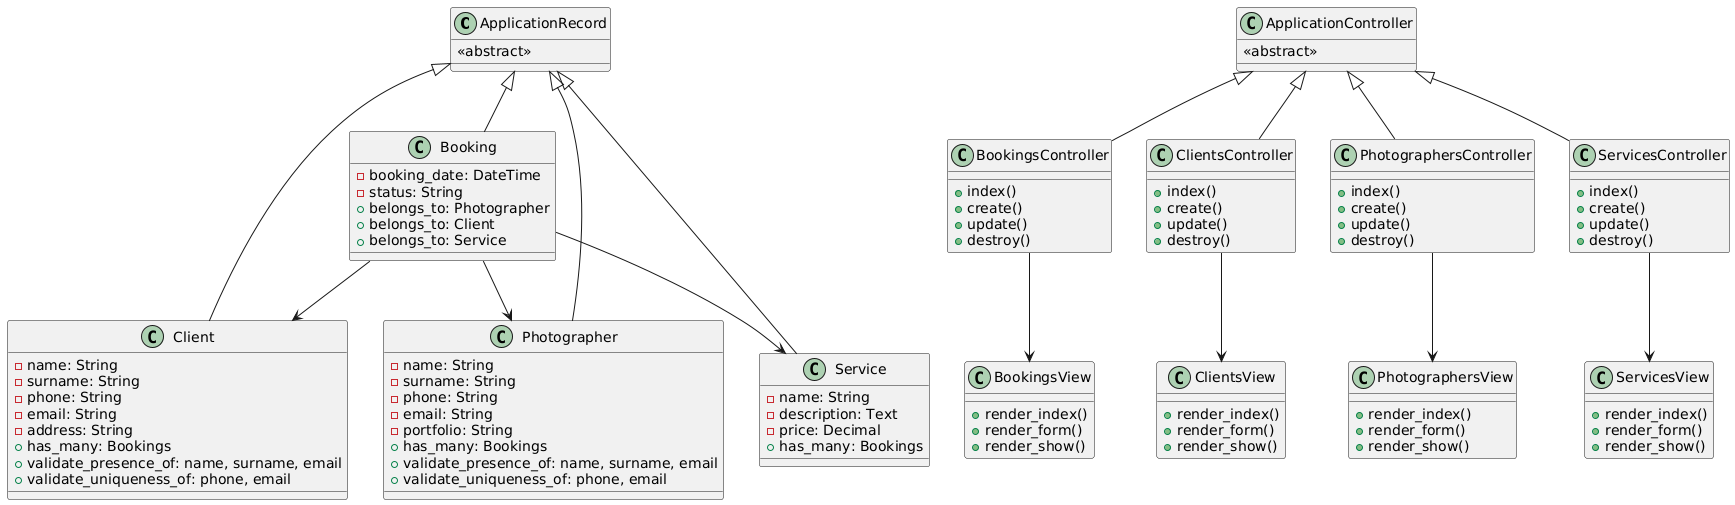

The diagram above was rendered by PlantUML. Its source (embedded in the PNG):
@startuml
class ApplicationRecord {
  <<abstract>>
}

class Booking {
  - booking_date: DateTime
  - status: String
  + belongs_to: Photographer
  + belongs_to: Client
  + belongs_to: Service
}

class Client {
  - name: String
  - surname: String
  - phone: String
  - email: String
  - address: String
  + has_many: Bookings
  + validate_presence_of: name, surname, email
  + validate_uniqueness_of: phone, email
}

class Photographer {
  - name: String
  - surname: String
  - phone: String
  - email: String
  - portfolio: String
  + has_many: Bookings
  + validate_presence_of: name, surname, email
  + validate_uniqueness_of: phone, email
}

class Service {
  - name: String
  - description: Text
  - price: Decimal
  + has_many: Bookings
}

class ApplicationController {
  <<abstract>>
}

class BookingsController {
  + index()
  + create()
  + update()
  + destroy()
}

class ClientsController {
  + index()
  + create()
  + update()
  + destroy()
}

class PhotographersController {
  + index()
  + create()
  + update()
  + destroy()
}

class ServicesController {
  + index()
  + create()
  + update()
  + destroy()
}

class BookingsView {
  + render_index()
  + render_form()
  + render_show()
}

class ClientsView {
  + render_index()
  + render_form()
  + render_show()
}

class PhotographersView {
  + render_index()
  + render_form()
  + render_show()
}

class ServicesView {
  + render_index()
  + render_form()
  + render_show()
}

ApplicationRecord <|-- Booking
ApplicationRecord <|-- Client
ApplicationRecord <|-- Photographer
ApplicationRecord <|-- Service

ApplicationController <|-- BookingsController
ApplicationController <|-- ClientsController
ApplicationController <|-- PhotographersController
ApplicationController <|-- ServicesController

BookingsController --> BookingsView
ClientsController --> ClientsView
PhotographersController --> PhotographersView
ServicesController --> ServicesView

Booking --> Photographer
Booking --> Client
Booking --> Service
@enduml